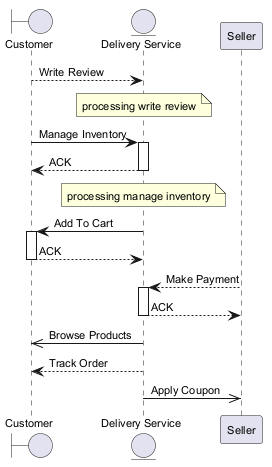

The diagram above was rendered by PlantUML. Its source (embedded in the PNG):
@startuml
skinparam backgroundColor #FFFFFF
skinparam classBackgroundColor #F3E5F5
skinparam classBorderColor #6A1B9A
skinparam defaultFontSize 11
boundary "Customer" as C
entity "Delivery Service" as DS
participant "Seller" as S
C --> DS : Write Review
note over DS : processing write review
C -> DS : Manage Inventory
activate DS
DS --> C : ACK
deactivate DS
note over DS : processing manage inventory
DS -> C : Add To Cart
activate C
C --> DS : ACK
deactivate C
S --> DS : Make Payment
activate DS
DS --> S : ACK
deactivate DS
DS ->> C : Browse Products
DS --> C : Track Order
DS ->> S : Apply Coupon
@enduml